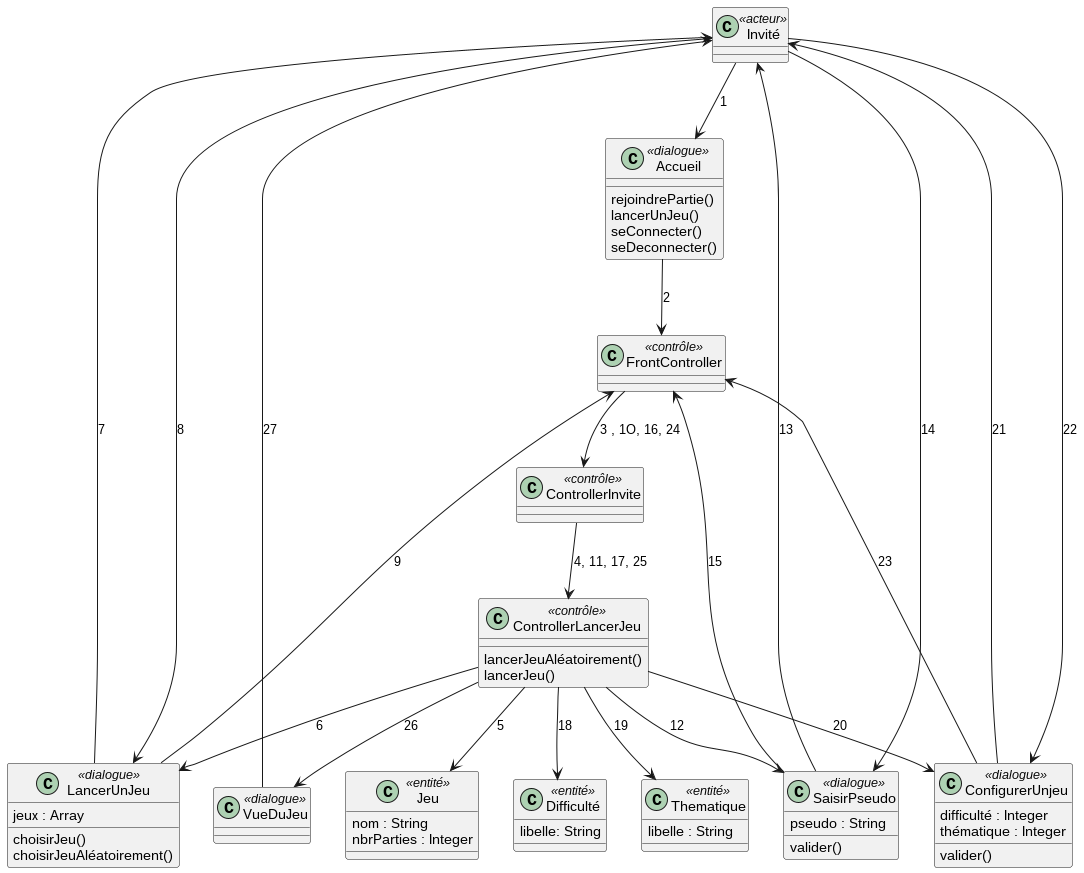

The diagram above was rendered by PlantUML. Its source (embedded in the PNG):
@startuml "Diagramme de classes participantes lancer une partie"
class Invité <<acteur>>{}

Invité --> Accueil : 1
Accueil --> FrontController : 2
LancerUnJeu --> FrontController : 9

class FrontController <<contrôle>>{

}

FrontController --> ControllerInvite : 3 , 1O, 16, 24


class ControllerInvite <<contrôle>>{

}

ControllerInvite --> ControllerLancerJeu : 4, 11, 17, 25


class ControllerLancerJeu <<contrôle>>{
    lancerJeuAléatoirement()
    lancerJeu()
}
ControllerLancerJeu --> LancerUnJeu : 6
ControllerLancerJeu --> Jeu : 5
ControllerLancerJeu --> SaisirPseudo : 12
ControllerLancerJeu --> Difficulté : 18
ControllerLancerJeu --> Thematique : 19
ControllerLancerJeu --> ConfigurerUnjeu : 20
ControllerLancerJeu --> VueDuJeu : 26

class Accueil <<dialogue>>{
    rejoindrePartie()
    lancerUnJeu()
    seConnecter()
    seDeconnecter()
}

class VueDuJeu <<dialogue>>{

}
VueDuJeu --> Invité : 27

class SaisirPseudo <<dialogue>>{
    pseudo : String
    valider()
}
SaisirPseudo --> Invité : 13
SaisirPseudo <-- Invité : 14
SaisirPseudo --> FrontController : 15

class LancerUnJeu <<dialogue>>{
    jeux : Array
    choisirJeu()
    choisirJeuAléatoirement()
}

class ConfigurerUnjeu <<dialogue>>{
    difficulté : Integer
    thématique : Integer
    valider()
}
Invité <-- ConfigurerUnjeu : 21
Invité --> ConfigurerUnjeu : 22
ConfigurerUnjeu --> FrontController : 23

LancerUnJeu --> Invité : 7
LancerUnJeu <-- Invité : 8



class Thematique <<entité>>{
    libelle : String
}

class "Difficulté" <<entité>>{
    libelle: String
}

class Jeu <<entité>>{
    nom : String
    nbrParties : Integer
}

@enduml